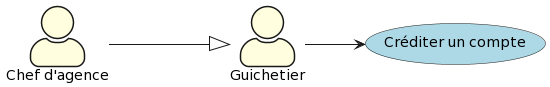

The diagram above was rendered by PlantUML. Its source (embedded in the PNG):
@startuml
skinparam actorStyle awesome
skinparam actorBackgroundColor lightyellow
skinparam usecaseBackgroundColor lightblue
left to right direction
actor "Guichetier" as guichetier
actor "Chef d'agence" as chef_agence
  usecase "Créditer un compte" as UC1
guichetier --> UC1
chef_agence -down--|> guichetier
@enduml